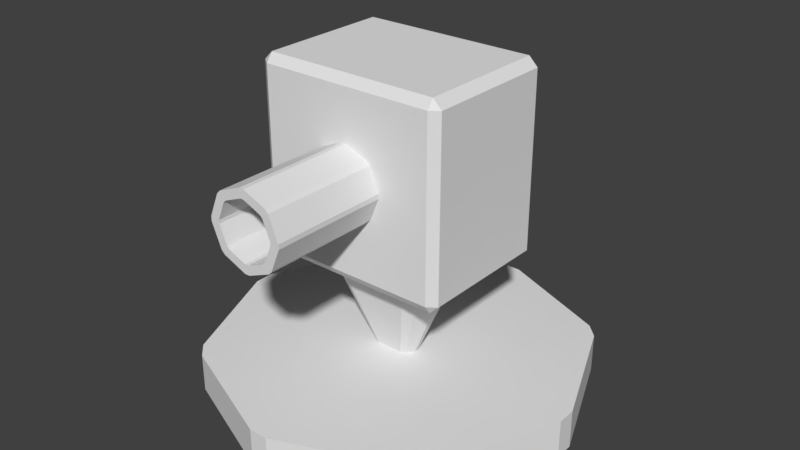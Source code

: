 # Source: tower.blend  (saved by Blender 2.78.0; exported with 4.5.12 LTS)
import bpy
from mathutils import Matrix  # noqa: F401  (used for matrix-valued properties, if any)

bpy.ops.wm.read_factory_settings(use_empty=True)
scene = bpy.context.scene
scene.name = 'Scene'

# ---- collections
col_collection_1 = bpy.data.collections.new('Collection 1'); scene.collection.children.link(col_collection_1)

# ---- materials (node trees are filled in below, after node groups)
mat_towerglass = bpy.data.materials.new('towerGlass')
mat_towerglass.alpha_threshold = 0.0
mat_towerglass.use_transparent_shadow = False
mat_towerglass.roughness = 0.5
mat_toweropaque = bpy.data.materials.new('towerOpaque')
mat_toweropaque.alpha_threshold = 0.0
mat_toweropaque.use_transparent_shadow = False
mat_toweropaque.roughness = 0.5

# ---- material node trees

# ---- world
world_world = bpy.data.worlds.new('World'); scene.world = world_world
world_world.color = (0.05088, 0.05088, 0.05088)
world_world.use_sun_shadow = False
world_world.sun_shadow_jitter_overblur = 0.0
world_world.cycles.sampling_method = 'MANUAL'

# ---- meshes
me_cylinder = bpy.data.meshes.new('Cylinder')
me_cylinder.from_pydata([(-0.02444, -8.649e-06, -0.4899), (0.02444, -8.649e-06, -0.4899), (0.02444, 0.09999, -0.4899), (-0.02444, 0.09999, -0.4899), (0.3291, -6.421e-06, -0.3637), (0.3637, -5.81e-06, -0.3291), (0.3637, 0.09999, -0.3291), (0.3291, 0.09999, -0.3637), (0.4899, -4.315e-07, -0.02444), (0.4899, 4.315e-07, 0.02444), (0.4899, 0.1, 0.02444), (0.4899, 0.1, -0.02444), (0.3637, 5.81e-06, 0.3291), (0.3291, 6.421e-06, 0.3637), (0.3291, 0.1, 0.3637), (0.3637, 0.1, 0.3291), (0.02444, 8.649e-06, 0.4899), (-0.02444, 8.649e-06, 0.4899), (-0.02444, 0.1, 0.4899), (0.02444, 0.1, 0.4899), (-0.3291, 6.421e-06, 0.3637), (-0.3637, 5.81e-06, 0.3291), (-0.3637, 0.1, 0.3291), (-0.3291, 0.1, 0.3637), (-0.4899, 4.315e-07, 0.02444), (-0.4899, -4.315e-07, -0.02444), (-0.4899, 0.1, -0.02444), (-0.4899, 0.1, 0.02444), (-0.3637, -5.81e-06, -0.3291), (-0.3291, -6.421e-06, -0.3637), (-0.3291, 0.09999, -0.3637), (-0.3637, 0.09999, -0.3291)], [], [(29, 30, 3, 0), (9, 10, 15, 12), (13, 14, 19, 16), (17, 18, 23, 20), (21, 22, 27, 24), (25, 26, 31, 28), (5, 6, 11, 8), (6, 7, 2, 3, 30, 31, 26, 27, 22, 23, 18, 19, 14, 15, 10, 11), (1, 2, 7, 4), (0, 3, 2, 1), (6, 5, 4, 7), (10, 9, 8, 11), (14, 13, 12, 15), (18, 17, 16, 19), (22, 21, 20, 23), (26, 25, 24, 27), (30, 29, 28, 31), (0, 1, 4, 5, 8, 9, 12, 13, 16, 17, 20, 21, 24, 25, 28, 29)])
_uv = me_cylinder.uv_layers.new(name='UVMap')
_uv.uv.foreach_set('vector', [0.0, 0.0, 1.0, 0.0, 1.0, 1.0, 0.0, 1.0, 0.0, 0.0, 1.0, 0.0, 1.0, 1.0, 0.0, 1.0, 0.0, 0.0, 1.0, 0.0, 1.0, 1.0, 0.0, 1.0, 0.0, 0.0, 1.0, 0.0, 1.0, 1.0, 0.0, 1.0, 0.0, 0.0, 1.0, 0.0, 1.0, 1.0, 0.0, 1.0, 0.0, 0.0, 1.0, 0.0, 1.0, 1.0, 0.0, 1.0, 0.0, 0.0, 1.0, 0.0, 1.0, 1.0, 0.0, 1.0, 0.5, 1.0, 0.6913, 0.9619, 0.8536, 0.8536, 0.9619, 0.6913, 1.0, 0.5, 0.9619, 0.3087, 0.8536, 0.1464, 0.6913, 0.03806, 0.5, 0.0, 0.3087, 0.03806, 0.1464, 0.1464, 0.03806, 0.3087, 0.0, 0.5, 0.03806, 0.6913, 0.1464, 0.8536, 0.3087, 0.9619, 0.0, 0.0, 1.0, 0.0, 1.0, 1.0, 0.0, 1.0, 0.0, 0.0, 1.0, 0.0, 1.0, 1.0, 0.0, 1.0, 0.0, 0.0, 1.0, 0.0, 1.0, 1.0, 0.0, 1.0, 0.0, 0.0, 1.0, 0.0, 1.0, 1.0, 0.0, 1.0, 0.0, 0.0, 1.0, 0.0, 1.0, 1.0, 0.0, 1.0, 0.0, 0.0, 1.0, 0.0, 1.0, 1.0, 0.0, 1.0, 0.0, 0.0, 1.0, 0.0, 1.0, 1.0, 0.0, 1.0, 0.0, 0.0, 1.0, 0.0, 1.0, 1.0, 0.0, 1.0, 0.0, 0.0, 1.0, 0.0, 1.0, 1.0, 0.0, 1.0, 0.5, 1.0, 0.6913, 0.9619, 0.8536, 0.8536, 0.9619, 0.6913, 1.0, 0.5, 0.9619, 0.3087, 0.8536, 0.1464, 0.6913, 0.03806, 0.5, 0.0, 0.3087, 0.03806, 0.1464, 0.1464, 0.03806, 0.3087, 0.0, 0.5, 0.03806, 0.6913, 0.1464, 0.8536, 0.3087, 0.9619])
me_cylinder.use_remesh_preserve_volume = False
me_cylinder.use_remesh_preserve_attributes = False
me_cylinder.use_mirror_vertex_groups = False
me_cylinder.update()
me_cylinder_001 = bpy.data.meshes.new('Cylinder.001')
me_cylinder_001.from_pydata([(-0.02568, -7.842e-07, -0.04442), (-0.01332, -8.85e-07, -0.05013), (0.01332, -8.85e-07, -0.05013), (0.02568, -7.842e-07, -0.04442), (0.07447, 0.25, -0.1288), (0.03862, 0.25, -0.1454), (-0.03862, 0.25, -0.1454), (-0.07447, 0.25, -0.1288), (0.06092, 7.802e-08, 0.004419), (0.06092, 2.796e-07, 0.01584), (0.04761, 6.054e-07, 0.03429), (0.03525, 7.062e-07, 0.04), (0.1022, 0.25, 0.116), (0.1381, 0.25, 0.09944), (0.1767, 0.25, 0.04593), (0.1767, 0.25, 0.01281), (-0.03525, 7.062e-07, 0.04), (-0.04761, 6.054e-07, 0.03429), (-0.06092, 2.796e-07, 0.01584), (-0.06092, 7.801e-08, 0.004419), (-0.1767, 0.25, 0.01281), (-0.1767, 0.25, 0.04593), (-0.1381, 0.25, 0.09944), (-0.1022, 0.25, 0.116)], [], [(3, 4, 15, 8), (21, 18, 17, 22), (13, 10, 9, 14), (12, 13, 14, 15, 4, 5, 6, 7, 20, 21, 22, 23), (19, 20, 7, 0), (11, 12, 23, 16), (1, 6, 5, 2), (0, 7, 6, 1), (4, 3, 2, 5), (12, 11, 10, 13), (8, 15, 14, 9), (20, 19, 18, 21), (16, 23, 22, 17), (0, 1, 2, 3, 8, 9, 10, 11, 16, 17, 18, 19)])
_uv = me_cylinder_001.uv_layers.new(name='UVMap')
_uv.uv.foreach_set('vector', [0.0, 0.0, 1.0, 0.0, 1.0, 1.0, 0.0, 1.0, 0.0, 0.0, 1.0, 0.0, 1.0, 1.0, 0.0, 1.0, 0.0, 0.0, 1.0, 0.0, 1.0, 1.0, 0.0, 1.0, 0.5, 1.0, 0.75, 0.933, 0.933, 0.75, 1.0, 0.5, 0.933, 0.25, 0.75, 0.06699, 0.5, 0.0, 0.25, 0.06699, 0.06699, 0.25, 0.0, 0.5, 0.06699, 0.75, 0.25, 0.933, 0.0, 0.0, 1.0, 0.0, 1.0, 1.0, 0.0, 1.0, 0.0, 0.0, 1.0, 0.0, 1.0, 1.0, 0.0, 1.0, 0.0, 0.0, 1.0, 0.0, 1.0, 1.0, 0.0, 1.0, 0.0, 0.0, 1.0, 0.0, 1.0, 1.0, 0.0, 1.0, 0.0, 0.0, 1.0, 0.0, 1.0, 1.0, 0.0, 1.0, 0.0, 0.0, 1.0, 0.0, 1.0, 1.0, 0.0, 1.0, 0.0, 0.0, 1.0, 0.0, 1.0, 1.0, 0.0, 1.0, 0.0, 0.0, 1.0, 0.0, 1.0, 1.0, 0.0, 1.0, 0.0, 0.0, 1.0, 0.0, 1.0, 1.0, 0.0, 1.0, 0.5, 1.0, 0.75, 0.933, 0.933, 0.75, 1.0, 0.5, 0.933, 0.25, 0.75, 0.06699, 0.5, 0.0, 0.25, 0.06699, 0.06699, 0.25, 0.0, 0.5, 0.06699, 0.75, 0.25, 0.933])
me_cylinder_001.use_remesh_preserve_volume = False
me_cylinder_001.use_remesh_preserve_attributes = False
me_cylinder_001.use_mirror_vertex_groups = False
me_cylinder_001.update()
me_cube_001 = bpy.data.meshes.new('Cube.001')
me_cube_001.from_pydata([(-0.227, 3.006e-06, 0.1703), (-0.227, 0.02296, 0.1875), (-0.25, 0.02296, 0.1703), (-0.227, 0.477, 0.1875), (-0.227, 0.5, 0.1703), (-0.25, 0.477, 0.1703), (-0.227, -3.006e-06, -0.1703), (-0.25, 0.02296, -0.1703), (-0.227, 0.02296, -0.1875), (-0.227, 0.5, -0.1703), (-0.227, 0.477, -0.1875), (-0.25, 0.477, -0.1703), (0.227, 3.006e-06, 0.1703), (0.25, 0.02296, 0.1703), (0.227, 0.02296, 0.1875), (0.227, 0.5, 0.1703), (0.227, 0.477, 0.1875), (0.25, 0.477, 0.1703), (0.227, -3.006e-06, -0.1703), (0.227, 0.02296, -0.1875), (0.25, 0.02296, -0.1703), (0.227, 0.5, -0.1703), (0.25, 0.477, -0.1703), (0.227, 0.477, -0.1875)], [], [(14, 16, 3, 1), (20, 22, 17, 13), (21, 9, 4, 15), (2, 5, 11, 7), (8, 10, 23, 19), (0, 1, 2), (3, 4, 5), (6, 7, 8), (9, 10, 11), (12, 13, 14), (15, 16, 17), (18, 19, 20), (21, 22, 23), (6, 0, 2, 7), (1, 3, 5, 2), (4, 9, 11, 5), (10, 8, 7, 11), (18, 6, 8, 19), (9, 21, 23, 10), (22, 20, 19, 23), (12, 18, 20, 13), (21, 15, 17, 22), (16, 14, 13, 17), (0, 12, 14, 1), (15, 4, 3, 16), (6, 18, 12, 0)])
_uv = me_cube_001.uv_layers.new(name='UVMap')
_uv.uv.foreach_set('vector', [0.0, 0.0, 1.0, 0.0, 1.0, 1.0, 0.0, 1.0, 0.0, 0.0, 1.0, 0.0, 1.0, 1.0, 0.0, 1.0, 0.0, 0.0, 1.0, 0.0, 1.0, 1.0, 0.0, 1.0, 0.0, 0.0, 1.0, 0.0, 1.0, 1.0, 0.0, 1.0, 0.0, 0.0, 1.0, 0.0, 1.0, 1.0, 0.0, 1.0, 0.0, 0.0, 1.0, 0.0, 1.0, 1.0, 0.0, 0.0, 1.0, 0.0, 1.0, 1.0, 0.0, 0.0, 1.0, 0.0, 1.0, 1.0, 0.0, 0.0, 1.0, 0.0, 1.0, 1.0, 0.0, 0.0, 1.0, 0.0, 1.0, 1.0, 0.0, 0.0, 1.0, 0.0, 1.0, 1.0, 0.0, 0.0, 1.0, 0.0, 1.0, 1.0, 0.0, 0.0, 1.0, 0.0, 1.0, 1.0, 0.0, 0.0, 1.0, 0.0, 1.0, 1.0, 0.0, 1.0, 0.0, 0.0, 1.0, 0.0, 1.0, 1.0, 0.0, 1.0, 0.0, 0.0, 1.0, 0.0, 1.0, 1.0, 0.0, 1.0, 0.0, 0.0, 1.0, 0.0, 1.0, 1.0, 0.0, 1.0, 0.0, 0.0, 1.0, 0.0, 1.0, 1.0, 0.0, 1.0, 0.0, 0.0, 1.0, 0.0, 1.0, 1.0, 0.0, 1.0, 0.0, 0.0, 1.0, 0.0, 1.0, 1.0, 0.0, 1.0, 0.0, 0.0, 1.0, 0.0, 1.0, 1.0, 0.0, 1.0, 0.0, 0.0, 1.0, 0.0, 1.0, 1.0, 0.0, 1.0, 0.0, 0.0, 1.0, 0.0, 1.0, 1.0, 0.0, 1.0, 0.0, 0.0, 1.0, 0.0, 1.0, 1.0, 0.0, 1.0, 0.0, 0.0, 1.0, 0.0, 1.0, 1.0, 0.0, 1.0, 0.0, 0.0, 1.0, 0.0, 1.0, 1.0, 0.0, 1.0])
me_cube_001.materials.append(mat_towerglass)
me_cube_001.materials.append(mat_toweropaque)
me_cube_001.use_remesh_preserve_volume = False
me_cube_001.use_remesh_preserve_attributes = False
me_cube_001.use_mirror_vertex_groups = False
me_cube_001.update()
me_cube_002 = bpy.data.meshes.new('Cube.002')
me_cube_002.from_pydata([(-0.2157, -0.25, 0.3418), (-0.2157, -0.2282, 0.3581), (-0.2375, -0.2282, 0.3418), (-0.2157, 0.2032, 0.3581), (-0.2157, 0.225, 0.3418), (-0.2375, 0.2032, 0.3418), (-0.2157, -0.25, 0.01824), (-0.2375, -0.2282, 0.01824), (-0.2157, -0.2282, 0.001879), (-0.2157, 0.225, 0.01823), (-0.2157, 0.2032, 0.001871), (-0.2375, 0.2032, 0.01823), (0.2157, -0.25, 0.3418), (0.2375, -0.2282, 0.3418), (0.2157, -0.2282, 0.3581), (0.2157, 0.225, 0.3418), (0.2157, 0.2032, 0.3581), (0.2375, 0.2032, 0.3418), (0.2157, -0.25, 0.01824), (0.2157, -0.2282, 0.001879), (0.2375, -0.2282, 0.01824), (0.2157, 0.225, 0.01823), (0.2375, 0.2032, 0.01823), (0.2157, 0.2032, 0.001871)], [], [(14, 16, 3, 1), (20, 22, 17, 13), (21, 9, 4, 15), (2, 5, 11, 7), (8, 10, 23, 19), (0, 1, 2), (3, 4, 5), (6, 7, 8), (9, 10, 11), (12, 13, 14), (15, 16, 17), (18, 19, 20), (21, 22, 23), (6, 0, 2, 7), (1, 3, 5, 2), (4, 9, 11, 5), (10, 8, 7, 11), (18, 6, 8, 19), (9, 21, 23, 10), (22, 20, 19, 23), (12, 18, 20, 13), (21, 15, 17, 22), (16, 14, 13, 17), (0, 12, 14, 1), (15, 4, 3, 16), (6, 18, 12, 0)])
_uv = me_cube_002.uv_layers.new(name='UVMap')
_uv.uv.foreach_set('vector', [0.0, 0.0, 1.0, 0.0, 1.0, 1.0, 0.0, 1.0, 0.0, 0.0, 1.0, 0.0, 1.0, 1.0, 0.0, 1.0, 0.0, 0.0, 1.0, 0.0, 1.0, 1.0, 0.0, 1.0, 0.0, 0.0, 1.0, 0.0, 1.0, 1.0, 0.0, 1.0, 0.0, 0.0, 1.0, 0.0, 1.0, 1.0, 0.0, 1.0, 0.0, 0.0, 1.0, 0.0, 1.0, 1.0, 0.0, 0.0, 1.0, 0.0, 1.0, 1.0, 0.0, 0.0, 1.0, 0.0, 1.0, 1.0, 0.0, 0.0, 1.0, 0.0, 1.0, 1.0, 0.0, 0.0, 1.0, 0.0, 1.0, 1.0, 0.0, 0.0, 1.0, 0.0, 1.0, 1.0, 0.0, 0.0, 1.0, 0.0, 1.0, 1.0, 0.0, 0.0, 1.0, 0.0, 1.0, 1.0, 0.0, 0.0, 1.0, 0.0, 1.0, 1.0, 0.0, 1.0, 0.0, 0.0, 1.0, 0.0, 1.0, 1.0, 0.0, 1.0, 0.0, 0.0, 1.0, 0.0, 1.0, 1.0, 0.0, 1.0, 0.0, 0.0, 1.0, 0.0, 1.0, 1.0, 0.0, 1.0, 0.0, 0.0, 1.0, 0.0, 1.0, 1.0, 0.0, 1.0, 0.0, 0.0, 1.0, 0.0, 1.0, 1.0, 0.0, 1.0, 0.0, 0.0, 1.0, 0.0, 1.0, 1.0, 0.0, 1.0, 0.0, 0.0, 1.0, 0.0, 1.0, 1.0, 0.0, 1.0, 0.0, 0.0, 1.0, 0.0, 1.0, 1.0, 0.0, 1.0, 0.0, 0.0, 1.0, 0.0, 1.0, 1.0, 0.0, 1.0, 0.0, 0.0, 1.0, 0.0, 1.0, 1.0, 0.0, 1.0, 0.0, 0.0, 1.0, 0.0, 1.0, 1.0, 0.0, 1.0, 0.0, 0.0, 1.0, 0.0, 1.0, 1.0, 0.0, 1.0])
me_cube_002.materials.append(mat_towerglass)
me_cube_002.use_remesh_preserve_volume = False
me_cube_002.use_remesh_preserve_attributes = False
me_cube_002.use_mirror_vertex_groups = False
me_cube_002.update()
me_cylinder_002 = bpy.data.meshes.new('Cylinder.002')
me_cylinder_002.from_pydata([(-0.005979, 0.09752, -1.706e-06), (0.005979, 0.09752, -1.706e-06), (0.005979, 0.09753, 0.3), (-0.005979, 0.09753, 0.3), (0.06473, 0.07319, -1.28e-06), (0.07319, 0.06473, -1.132e-06), (0.07319, 0.06474, 0.3), (0.06473, 0.07319, 0.3), (0.09752, 0.005979, -1.046e-07), (0.09752, -0.005979, 1.046e-07), (0.09752, -0.005974, 0.3), (0.09752, 0.005984, 0.3), (0.07319, -0.06473, 1.132e-06), (0.06473, -0.07319, 1.28e-06), (0.06473, -0.07318, 0.3), (0.07319, -0.06473, 0.3), (0.005979, -0.09752, 1.706e-06), (-0.005979, -0.09752, 1.706e-06), (-0.005979, -0.09752, 0.3), (0.005979, -0.09752, 0.3), (-0.06473, -0.07319, 1.28e-06), (-0.07319, -0.06473, 1.132e-06), (-0.07319, -0.06473, 0.3), (-0.06473, -0.07318, 0.3), (-0.09752, -0.005979, 1.046e-07), (-0.09752, 0.005979, -1.046e-07), (-0.09752, 0.005984, 0.3), (-0.09752, -0.005974, 0.3), (-0.07319, 0.06473, -1.132e-06), (-0.06473, 0.07319, -1.28e-06), (-0.06473, 0.07319, 0.3), (-0.07319, 0.06474, 0.3), (-0.004553, 0.07427, 0.3), (0.004553, 0.07427, 0.3), (0.04929, 0.05574, 0.3), (0.05573, 0.0493, 0.3), (0.07426, 0.004558, 0.3), (0.07426, -0.004548, 0.3), (0.05573, -0.04929, 0.3), (0.04929, -0.05573, 0.3), (0.004553, -0.07426, 0.3), (-0.004553, -0.07426, 0.3), (-0.04929, -0.05573, 0.3), (-0.05573, -0.04929, 0.3), (-0.07426, -0.004548, 0.3), (-0.07426, 0.004558, 0.3), (-0.05573, 0.0493, 0.3), (-0.04929, 0.05574, 0.3), (-0.004553, 0.07426, 0.08832), (0.004553, 0.07426, 0.08832), (0.04929, 0.05573, 0.08832), (0.05573, 0.04929, 0.08832), (0.07426, 0.004554, 0.08832), (0.07426, -0.004551, 0.08832), (0.05573, -0.04929, 0.08832), (0.04929, -0.05573, 0.08832), (0.004553, -0.07426, 0.08832), (-0.004553, -0.07426, 0.08832), (-0.04929, -0.05573, 0.08832), (-0.05573, -0.04929, 0.08832), (-0.07426, -0.004551, 0.08832), (-0.07426, 0.004554, 0.08832), (-0.05573, 0.04929, 0.08832), (-0.04929, 0.05573, 0.08832)], [], [(29, 30, 3, 0), (9, 10, 15, 12), (13, 14, 19, 16), (17, 18, 23, 20), (21, 22, 27, 24), (25, 26, 31, 28), (5, 6, 11, 8), (2, 3, 32, 33), (1, 2, 7, 4), (0, 3, 2, 1), (6, 5, 4, 7), (10, 9, 8, 11), (14, 13, 12, 15), (18, 17, 16, 19), (22, 21, 20, 23), (26, 25, 24, 27), (30, 29, 28, 31), (0, 1, 4, 5, 8, 9, 12, 13, 16, 17, 20, 21, 24, 25, 28, 29), (45, 44, 60, 61), (15, 10, 37, 38), (7, 2, 33, 34), (3, 30, 47, 32), (6, 7, 34, 35), (14, 15, 38, 39), (11, 6, 35, 36), (22, 23, 42, 43), (30, 31, 46, 47), (31, 26, 45, 46), (27, 22, 43, 44), (23, 18, 41, 42), (10, 11, 36, 37), (18, 19, 40, 41), (19, 14, 39, 40), (26, 27, 44, 45), (51, 50, 49, 48, 63, 62, 61, 60, 59, 58, 57, 56, 55, 54, 53, 52), (40, 39, 55, 56), (47, 46, 62, 63), (33, 32, 48, 49), (38, 37, 53, 54), (34, 33, 49, 50), (35, 34, 50, 51), (32, 47, 63, 48), (37, 36, 52, 53), (36, 35, 51, 52), (39, 38, 54, 55), (46, 45, 61, 62), (41, 40, 56, 57), (44, 43, 59, 60), (43, 42, 58, 59), (42, 41, 57, 58)])
_uv = me_cylinder_002.uv_layers.new(name='UVMap')
_uv.uv.foreach_set('vector', [0.0, 0.0, 1.0, 0.0, 1.0, 1.0, 0.0, 1.0, 0.0, 0.0, 1.0, 0.0, 1.0, 1.0, 0.0, 1.0, 0.0, 0.0, 1.0, 0.0, 1.0, 1.0, 0.0, 1.0, 0.0, 0.0, 1.0, 0.0, 1.0, 1.0, 0.0, 1.0, 0.0, 0.0, 1.0, 0.0, 1.0, 1.0, 0.0, 1.0, 0.0, 0.0, 1.0, 0.0, 1.0, 1.0, 0.0, 1.0, 0.0, 0.0, 1.0, 0.0, 1.0, 1.0, 0.0, 1.0, 0.0, 0.0, 1.0, 0.0, 1.0, 1.0, 0.0, 1.0, 0.0, 0.0, 1.0, 0.0, 1.0, 1.0, 0.0, 1.0, 0.0, 0.0, 1.0, 0.0, 1.0, 1.0, 0.0, 1.0, 0.0, 0.0, 1.0, 0.0, 1.0, 1.0, 0.0, 1.0, 0.0, 0.0, 1.0, 0.0, 1.0, 1.0, 0.0, 1.0, 0.0, 0.0, 1.0, 0.0, 1.0, 1.0, 0.0, 1.0, 0.0, 0.0, 1.0, 0.0, 1.0, 1.0, 0.0, 1.0, 0.0, 0.0, 1.0, 0.0, 1.0, 1.0, 0.0, 1.0, 0.0, 0.0, 1.0, 0.0, 1.0, 1.0, 0.0, 1.0, 0.0, 0.0, 1.0, 0.0, 1.0, 1.0, 0.0, 1.0, 0.5, 1.0, 0.6913, 0.9619, 0.8536, 0.8536, 0.9619, 0.6913, 1.0, 0.5, 0.9619, 0.3087, 0.8536, 0.1464, 0.6913, 0.03806, 0.5, 0.0, 0.3087, 0.03806, 0.1464, 0.1464, 0.03806, 0.3087, 0.0, 0.5, 0.03806, 0.6913, 0.1464, 0.8536, 0.3087, 0.9619, 0.0, 0.0, 1.0, 0.0, 1.0, 1.0, 0.0, 1.0, 0.0, 0.0, 1.0, 0.0, 1.0, 1.0, 0.0, 1.0, 0.0, 0.0, 1.0, 0.0, 1.0, 1.0, 0.0, 1.0, 0.0, 0.0, 1.0, 0.0, 1.0, 1.0, 0.0, 1.0, 0.0, 0.0, 1.0, 0.0, 1.0, 1.0, 0.0, 1.0, 0.0, 0.0, 1.0, 0.0, 1.0, 1.0, 0.0, 1.0, 0.0, 0.0, 1.0, 0.0, 1.0, 1.0, 0.0, 1.0, 0.0, 0.0, 1.0, 0.0, 1.0, 1.0, 0.0, 1.0, 0.0, 0.0, 1.0, 0.0, 1.0, 1.0, 0.0, 1.0, 0.0, 0.0, 1.0, 0.0, 1.0, 1.0, 0.0, 1.0, 0.0, 0.0, 1.0, 0.0, 1.0, 1.0, 0.0, 1.0, 0.0, 0.0, 1.0, 0.0, 1.0, 1.0, 0.0, 1.0, 0.0, 0.0, 1.0, 0.0, 1.0, 1.0, 0.0, 1.0, 0.0, 0.0, 1.0, 0.0, 1.0, 1.0, 0.0, 1.0, 0.0, 0.0, 1.0, 0.0, 1.0, 1.0, 0.0, 1.0, 0.0, 0.0, 1.0, 0.0, 1.0, 1.0, 0.0, 1.0, 0.5, 1.0, 0.6913, 0.9619, 0.8536, 0.8536, 0.9619, 0.6913, 1.0, 0.5, 0.9619, 0.3087, 0.8536, 0.1464, 0.6913, 0.03806, 0.5, 0.0, 0.3087, 0.03806, 0.1464, 0.1464, 0.03806, 0.3087, 0.0, 0.5, 0.03806, 0.6913, 0.1464, 0.8536, 0.3087, 0.9619, 0.0, 0.0, 1.0, 0.0, 1.0, 1.0, 0.0, 1.0, 0.0, 0.0, 1.0, 0.0, 1.0, 1.0, 0.0, 1.0, 0.0, 0.0, 1.0, 0.0, 1.0, 1.0, 0.0, 1.0, 0.0, 0.0, 1.0, 0.0, 1.0, 1.0, 0.0, 1.0, 0.0, 0.0, 1.0, 0.0, 1.0, 1.0, 0.0, 1.0, 0.0, 0.0, 1.0, 0.0, 1.0, 1.0, 0.0, 1.0, 0.0, 0.0, 1.0, 0.0, 1.0, 1.0, 0.0, 1.0, 0.0, 0.0, 1.0, 0.0, 1.0, 1.0, 0.0, 1.0, 0.0, 0.0, 1.0, 0.0, 1.0, 1.0, 0.0, 1.0, 0.0, 0.0, 1.0, 0.0, 1.0, 1.0, 0.0, 1.0, 0.0, 0.0, 1.0, 0.0, 1.0, 1.0, 0.0, 1.0, 0.0, 0.0, 1.0, 0.0, 1.0, 1.0, 0.0, 1.0, 0.0, 0.0, 1.0, 0.0, 1.0, 1.0, 0.0, 1.0, 0.0, 0.0, 1.0, 0.0, 1.0, 1.0, 0.0, 1.0, 0.0, 0.0, 1.0, 0.0, 1.0, 1.0, 0.0, 1.0])
me_cylinder_002.use_remesh_preserve_volume = False
me_cylinder_002.use_remesh_preserve_attributes = False
me_cylinder_002.use_mirror_vertex_groups = False
me_cylinder_002.update()

# ---- objects
ob_tower = bpy.data.objects.new('tower', None)
ob_base = bpy.data.objects.new('base', me_cylinder)
ob_stand = bpy.data.objects.new('stand', me_cylinder_001)
ob_body = bpy.data.objects.new('body', me_cube_001)
ob_energy = bpy.data.objects.new('energy', me_cube_002)
ob_barrel = bpy.data.objects.new('barrel', me_cylinder_002)

# ---- transforms, parenting, visibility, modifiers, constraints
ob_tower.location = (0.0, 0.0, 0.0)
ob_tower.rotation_euler = (1.571, -0.0, 0.0)
ob_tower.empty_image_offset = (0.0, 0.0)
ob_tower.lineart.crease_threshold = 0.0
ob_base.parent = ob_tower
ob_base.location = (0.0, 0.0, 0.0)
ob_base.lineart.crease_threshold = 0.0
ob_stand.parent = ob_base
ob_stand.location = (-5.262e-12, 0.1, -1.765e-06)
ob_stand.lineart.crease_threshold = 0.0
ob_body.parent = ob_stand
ob_body.matrix_parent_inverse = Matrix(((1.0, 0.0, 0.0, 5.262e-12), (0.0, 1.0, 0.0, -0.1), (0.0, 0.0, 1.0, 1.765e-06), (0.0, 0.0, 0.0, 1.0)))
ob_body.location = (-1.842e-11, 0.35, -6.179e-06)
ob_body.lineart.crease_threshold = 0.0
ob_energy.parent = ob_body
ob_energy.matrix_parent_inverse = Matrix(((1.0, 0.0, 0.0, 1.842e-11), (0.0, 1.0, 0.0, -0.35), (0.0, 0.0, 1.0, 6.179e-06), (0.0, 0.0, 0.0, 1.0)))
ob_energy.location = (-3.157e-11, 0.6, -0.18)
ob_energy.lineart.crease_threshold = 0.0
ob_barrel.parent = ob_body
ob_barrel.matrix_parent_inverse = Matrix(((1.0, 0.0, 0.0, 1.842e-11), (0.0, 1.0, 0.0, -0.35), (0.0, 0.0, 1.0, 6.179e-06), (0.0, 0.0, 0.0, 1.0)))
ob_barrel.location = (-3.157e-11, 0.6, 0.1875)
ob_barrel.lineart.crease_threshold = 0.0

# ---- collection membership
col_collection_1.objects.link(ob_tower)
col_collection_1.objects.link(ob_base)
col_collection_1.objects.link(ob_stand)
col_collection_1.objects.link(ob_body)
col_collection_1.objects.link(ob_energy)
col_collection_1.objects.link(ob_barrel)

# ---- scene / render settings (as saved in the file)
scene.frame_start = 1; scene.frame_end = 250; scene.frame_set(1)
scene.render.engine = 'BLENDER_EEVEE_NEXT'
scene.render.resolution_percentage = 50
scene.render.dither_intensity = 0.0
scene.cycles.use_denoising = False
scene.cycles.samples = 128
scene.cycles.sampling_pattern = 'TABULATED_SOBOL'
scene.cycles.light_sampling_threshold = 0.0
scene.cycles.use_adaptive_sampling = False
scene.cycles.use_light_tree = False
scene.cycles.blur_glossy = 0.0
scene.cycles.sample_clamp_indirect = 0.0
scene.view_settings.view_transform = 'Standard'
bpy.context.view_layer.update()

# ---- added for rendering (the .blend has no active camera and no usable light): camera, sun
cam_auto = bpy.data.cameras.new('AutoCamera')
cam_auto.lens = 50.0
cam_auto.sensor_width = 36.0
cam_auto.clip_end = 1000.0
ob_auto_camera = bpy.data.objects.new('AutoCamera', cam_auto)
scene.collection.objects.link(ob_auto_camera)
ob_auto_camera.location = (1.50398, -1.80478, 1.62818)
ob_auto_camera.rotation_euler = (1.09748, -7.21219e-08, 0.694738)
scene.camera = ob_auto_camera
light_auto_sun = bpy.data.lights.new('AutoSun', 'SUN')
light_auto_sun.energy = 3.0
light_auto_sun.angle = 0.0523599
ob_auto_sun = bpy.data.objects.new('AutoSun', light_auto_sun)
scene.collection.objects.link(ob_auto_sun)
ob_auto_sun.rotation_euler = (0.872665, 0.174533, 0.523599)
bpy.context.view_layer.update()
